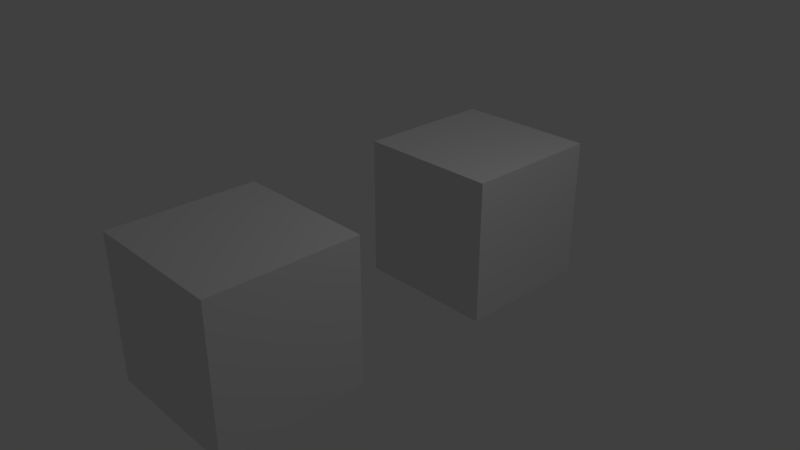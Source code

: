 # Source: logic_event_fromhaxe.blend  (saved by Blender 2.93.20; exported with 4.5.12 LTS)
import bpy
from mathutils import Matrix  # noqa: F401  (used for matrix-valued properties, if any)

bpy.ops.wm.read_factory_settings(use_empty=True)
scene = bpy.context.scene
scene.name = 'Scene'

# ---- collections
col_collection_1 = bpy.data.collections.new('Collection 1'); scene.collection.children.link(col_collection_1)

# ---- materials (node trees are filled in below, after node groups)
mat_material = bpy.data.materials.new('Material')
mat_material.alpha_threshold = 0.0
mat_material.use_transparent_shadow = False
mat_material.roughness = 0.5
mat_material.line_color = (0.0, 0.0, 0.0, 1.0)

# ---- material node trees
mat_material.use_nodes = True; mat_material.node_tree.nodes.clear()
_N = mat_material.node_tree.nodes; _L = mat_material.node_tree.links
n0 = _N.new('ShaderNodeOutputMaterial'); n0.name = 'Material Output'; n0.location = (300, 300)
n1 = _N.new('ShaderNodeBsdfDiffuse'); n1.name = 'Diffuse BSDF'; n1.location = (10, 300)
_L.new(n1.outputs[0], n0.inputs[0])
n0.is_active_output = True

# ---- world
world_world = bpy.data.worlds.new('World'); scene.world = world_world
world_world.use_nodes = True; world_world.node_tree.nodes.clear()
_N = world_world.node_tree.nodes; _L = world_world.node_tree.links
n0 = _N.new('ShaderNodeOutputWorld'); n0.name = 'World Output'; n0.location = (300, 300)
n1 = _N.new('ShaderNodeBackground'); n1.name = 'Background'; n1.location = (10, 300)
n1.inputs[0].default_value = (0.05088, 0.05088, 0.05088, 1.0)
_L.new(n1.outputs[0], n0.inputs[0])
n0.is_active_output = True
world_world.color = (0.05088, 0.05088, 0.05088)
world_world.use_sun_shadow = False
world_world.sun_shadow_jitter_overblur = 0.0
world_world.cycles.sampling_method = 'MANUAL'

# ---- cameras
cam_camera = bpy.data.cameras.new('Camera')
cam_camera.clip_end = 100.0
cam_camera.lens = 35.0
cam_camera.sensor_width = 32.0
cam_camera.sensor_height = 18.0
cam_camera.ortho_scale = 7.314
cam_camera.dof.focus_distance = 0.0
cam_camera.dof.aperture_fstop = 128.0

# ---- lights
light_lamp = bpy.data.lights.new('Lamp', 'POINT')
light_lamp.transmission_factor = 0.0
light_lamp.cutoff_distance = 30.0
light_lamp.energy = 100.0
light_lamp.shadow_buffer_clip_start = 1.001
light_lamp.shadow_soft_size = 0.1
light_lamp.shadow_maximum_resolution = 0.006
light_lamp.use_absolute_resolution = True

# ---- meshes
me_cube = bpy.data.meshes.new('Cube')
me_cube.from_pydata([(1.0, 1.0, -1.0), (1.0, -1.0, -1.0), (-1.0, -1.0, -1.0), (-1.0, 1.0, -1.0), (1.0, 1.0, 1.0), (1.0, -1.0, 1.0), (-1.0, -1.0, 1.0), (-1.0, 1.0, 1.0)], [], [(0, 1, 2, 3), (4, 7, 6, 5), (0, 4, 5, 1), (1, 5, 6, 2), (2, 6, 7, 3), (4, 0, 3, 7)])
me_cube.materials.append(mat_material)
me_cube.use_remesh_preserve_volume = False
me_cube.use_remesh_preserve_attributes = False
me_cube.use_mirror_vertex_groups = False
me_cube.update()

# ---- objects
ob_cube_001 = bpy.data.objects.new('Cube.001', me_cube)
ob_cube = bpy.data.objects.new('Cube', me_cube)
ob_lamp = bpy.data.objects.new('Lamp', light_lamp)
ob_camera = bpy.data.objects.new('Camera', cam_camera)

# ---- transforms, parenting, visibility, modifiers, constraints
ob_cube_001.location = (0.0, 2.0, 0.0)
ob_cube_001.lock_rotations_4d = False
ob_cube_001.empty_display_type = 'ARROWS'
ob_cube_001.lineart.crease_threshold = 0.0
ob_cube.location = (0.0, -2.0, 0.0)
ob_cube.lock_rotations_4d = False
ob_cube.empty_display_type = 'ARROWS'
ob_cube.lineart.crease_threshold = 0.0
ob_lamp.location = (4.076, 1.005, 5.904)
ob_lamp.rotation_euler = (0.6503, 0.05522, 1.866)
ob_lamp.lock_rotations_4d = False
ob_lamp.empty_display_type = 'ARROWS'
ob_lamp.color = (0.0, 0.0, 0.0, 0.0)
ob_lamp.lineart.crease_threshold = 0.0
ob_camera.location = (7.481, -6.508, 5.344)
ob_camera.rotation_euler = (1.109, 0.0, 0.8149)
ob_camera.lock_rotations_4d = False
ob_camera.empty_display_type = 'ARROWS'
ob_camera.color = (0.0, 0.0, 0.0, 0.0)
ob_camera.display_type = 'WIRE'
ob_camera.lineart.crease_threshold = 0.0

# ---- collection membership
col_collection_1.objects.link(ob_cube_001)
col_collection_1.objects.link(ob_cube)
col_collection_1.objects.link(ob_lamp)
col_collection_1.objects.link(ob_camera)

# ---- scene / render settings (as saved in the file)
scene.camera = ob_camera
scene.frame_start = 1; scene.frame_end = 250; scene.frame_set(1)
scene.render.engine = 'BLENDER_EEVEE_NEXT'
scene.render.resolution_percentage = 50
scene.render.dither_intensity = 0.0
scene.render.motion_blur_shutter = 1.0
scene.cycles.use_denoising = False
scene.cycles.samples = 128
scene.cycles.sampling_pattern = 'TABULATED_SOBOL'
scene.cycles.use_adaptive_sampling = False
scene.cycles.use_light_tree = False
scene.cycles.blur_glossy = 0.0
scene.cycles.sample_clamp_indirect = 0.0
scene.view_settings.view_transform = 'Standard'
bpy.context.view_layer.update()
